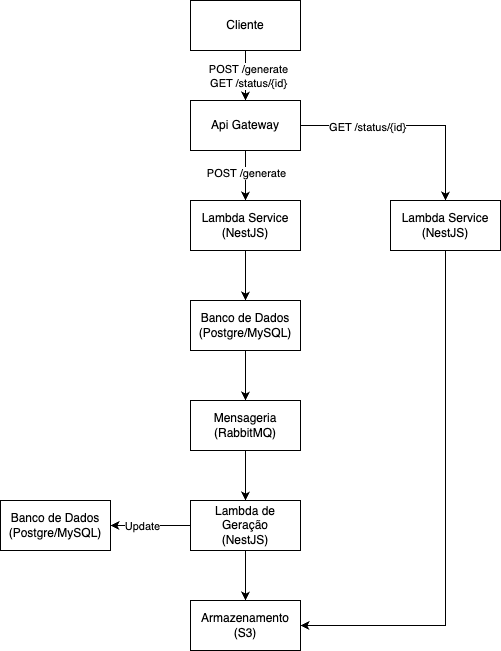

The diagram above was exported from draw.io. Its source (the exported page's mxGraphModel, read from the mxfile embedded in the PNG):
<mxGraphModel dx="1847" dy="689" grid="1" gridSize="10" guides="1" tooltips="1" connect="1" arrows="1" fold="1" page="1" pageScale="1" pageWidth="827" pageHeight="1169" math="0" shadow="0">
  <root>
    <mxCell id="0" />
    <mxCell id="1" parent="0" />
    <mxCell id="DK1fXv9OrQnJBX6886ec-9" style="edgeStyle=orthogonalEdgeStyle;rounded=0;orthogonalLoop=1;jettySize=auto;html=1;entryX=0.5;entryY=0;entryDx=0;entryDy=0;" edge="1" parent="1" source="DK1fXv9OrQnJBX6886ec-2" target="DK1fXv9OrQnJBX6886ec-3">
      <mxGeometry relative="1" as="geometry" />
    </mxCell>
    <mxCell id="DK1fXv9OrQnJBX6886ec-21" value="&lt;div&gt;POST /generate&lt;/div&gt;&lt;div&gt;GET /status/{id}&lt;/div&gt;" style="edgeLabel;html=1;align=center;verticalAlign=middle;resizable=0;points=[];" vertex="1" connectable="0" parent="DK1fXv9OrQnJBX6886ec-9">
      <mxGeometry y="2" relative="1" as="geometry">
        <mxPoint as="offset" />
      </mxGeometry>
    </mxCell>
    <mxCell id="DK1fXv9OrQnJBX6886ec-2" value="Cliente" style="rounded=0;whiteSpace=wrap;html=1;" vertex="1" parent="1">
      <mxGeometry x="80" y="150" width="110" height="50" as="geometry" />
    </mxCell>
    <mxCell id="DK1fXv9OrQnJBX6886ec-11" style="edgeStyle=orthogonalEdgeStyle;rounded=0;orthogonalLoop=1;jettySize=auto;html=1;entryX=0.5;entryY=0;entryDx=0;entryDy=0;" edge="1" parent="1" source="DK1fXv9OrQnJBX6886ec-3" target="DK1fXv9OrQnJBX6886ec-6">
      <mxGeometry relative="1" as="geometry" />
    </mxCell>
    <mxCell id="DK1fXv9OrQnJBX6886ec-23" value="GET /status/{id}" style="edgeLabel;html=1;align=center;verticalAlign=middle;resizable=0;points=[];" vertex="1" connectable="0" parent="DK1fXv9OrQnJBX6886ec-11">
      <mxGeometry x="-0.4" y="-1" relative="1" as="geometry">
        <mxPoint as="offset" />
      </mxGeometry>
    </mxCell>
    <mxCell id="DK1fXv9OrQnJBX6886ec-12" style="edgeStyle=orthogonalEdgeStyle;rounded=0;orthogonalLoop=1;jettySize=auto;html=1;entryX=0.5;entryY=0;entryDx=0;entryDy=0;" edge="1" parent="1" source="DK1fXv9OrQnJBX6886ec-3" target="DK1fXv9OrQnJBX6886ec-4">
      <mxGeometry relative="1" as="geometry" />
    </mxCell>
    <mxCell id="DK1fXv9OrQnJBX6886ec-22" value="POST /generate" style="edgeLabel;html=1;align=center;verticalAlign=middle;resizable=0;points=[];" vertex="1" connectable="0" parent="DK1fXv9OrQnJBX6886ec-12">
      <mxGeometry x="-0.12" relative="1" as="geometry">
        <mxPoint as="offset" />
      </mxGeometry>
    </mxCell>
    <mxCell id="DK1fXv9OrQnJBX6886ec-3" value="Api Gateway" style="rounded=0;whiteSpace=wrap;html=1;" vertex="1" parent="1">
      <mxGeometry x="80" y="250" width="110" height="50" as="geometry" />
    </mxCell>
    <mxCell id="DK1fXv9OrQnJBX6886ec-13" style="edgeStyle=orthogonalEdgeStyle;rounded=0;orthogonalLoop=1;jettySize=auto;html=1;entryX=0.5;entryY=0;entryDx=0;entryDy=0;" edge="1" parent="1" source="DK1fXv9OrQnJBX6886ec-4" target="DK1fXv9OrQnJBX6886ec-7">
      <mxGeometry relative="1" as="geometry" />
    </mxCell>
    <mxCell id="DK1fXv9OrQnJBX6886ec-4" value="&lt;div&gt;Lambda Service (NestJS)&lt;/div&gt;" style="rounded=0;whiteSpace=wrap;html=1;" vertex="1" parent="1">
      <mxGeometry x="80" y="350" width="110" height="50" as="geometry" />
    </mxCell>
    <mxCell id="DK1fXv9OrQnJBX6886ec-28" style="edgeStyle=orthogonalEdgeStyle;rounded=0;orthogonalLoop=1;jettySize=auto;html=1;entryX=1;entryY=0.5;entryDx=0;entryDy=0;exitX=0.5;exitY=1;exitDx=0;exitDy=0;" edge="1" parent="1" source="DK1fXv9OrQnJBX6886ec-6" target="DK1fXv9OrQnJBX6886ec-17">
      <mxGeometry relative="1" as="geometry" />
    </mxCell>
    <mxCell id="DK1fXv9OrQnJBX6886ec-6" value="Lambda Service (NestJS)" style="rounded=0;whiteSpace=wrap;html=1;" vertex="1" parent="1">
      <mxGeometry x="280" y="350" width="110" height="50" as="geometry" />
    </mxCell>
    <mxCell id="DK1fXv9OrQnJBX6886ec-14" style="edgeStyle=orthogonalEdgeStyle;rounded=0;orthogonalLoop=1;jettySize=auto;html=1;entryX=0.5;entryY=0;entryDx=0;entryDy=0;" edge="1" parent="1" source="DK1fXv9OrQnJBX6886ec-7" target="DK1fXv9OrQnJBX6886ec-8">
      <mxGeometry relative="1" as="geometry" />
    </mxCell>
    <mxCell id="DK1fXv9OrQnJBX6886ec-7" value="&lt;div&gt;Banco de Dados&lt;/div&gt;&lt;div&gt;(Postgre/MySQL)&lt;/div&gt;" style="rounded=0;whiteSpace=wrap;html=1;" vertex="1" parent="1">
      <mxGeometry x="80" y="450" width="110" height="50" as="geometry" />
    </mxCell>
    <mxCell id="DK1fXv9OrQnJBX6886ec-16" style="edgeStyle=orthogonalEdgeStyle;rounded=0;orthogonalLoop=1;jettySize=auto;html=1;entryX=0.5;entryY=0;entryDx=0;entryDy=0;" edge="1" parent="1" source="DK1fXv9OrQnJBX6886ec-8" target="DK1fXv9OrQnJBX6886ec-15">
      <mxGeometry relative="1" as="geometry" />
    </mxCell>
    <mxCell id="DK1fXv9OrQnJBX6886ec-8" value="&lt;div&gt;Mensageria&lt;/div&gt;&lt;div&gt;(RabbitMQ)&lt;/div&gt;" style="rounded=0;whiteSpace=wrap;html=1;" vertex="1" parent="1">
      <mxGeometry x="80" y="550" width="110" height="50" as="geometry" />
    </mxCell>
    <mxCell id="DK1fXv9OrQnJBX6886ec-20" style="edgeStyle=orthogonalEdgeStyle;rounded=0;orthogonalLoop=1;jettySize=auto;html=1;entryX=0.5;entryY=0;entryDx=0;entryDy=0;" edge="1" parent="1" source="DK1fXv9OrQnJBX6886ec-15" target="DK1fXv9OrQnJBX6886ec-17">
      <mxGeometry relative="1" as="geometry" />
    </mxCell>
    <mxCell id="DK1fXv9OrQnJBX6886ec-25" style="edgeStyle=orthogonalEdgeStyle;rounded=0;orthogonalLoop=1;jettySize=auto;html=1;entryX=1;entryY=0.5;entryDx=0;entryDy=0;" edge="1" parent="1" source="DK1fXv9OrQnJBX6886ec-15" target="DK1fXv9OrQnJBX6886ec-18">
      <mxGeometry relative="1" as="geometry" />
    </mxCell>
    <mxCell id="DK1fXv9OrQnJBX6886ec-26" value="Update" style="edgeLabel;html=1;align=center;verticalAlign=middle;resizable=0;points=[];" vertex="1" connectable="0" parent="DK1fXv9OrQnJBX6886ec-25">
      <mxGeometry x="0.225" relative="1" as="geometry">
        <mxPoint as="offset" />
      </mxGeometry>
    </mxCell>
    <mxCell id="DK1fXv9OrQnJBX6886ec-15" value="&lt;div&gt;Lambda de Geração&lt;/div&gt;&lt;div&gt;(NestJS)&lt;/div&gt;" style="rounded=0;whiteSpace=wrap;html=1;" vertex="1" parent="1">
      <mxGeometry x="80" y="650" width="110" height="50" as="geometry" />
    </mxCell>
    <mxCell id="DK1fXv9OrQnJBX6886ec-17" value="&lt;div&gt;Armazenamento&lt;/div&gt;&lt;div&gt;(S3)&lt;/div&gt;" style="rounded=0;whiteSpace=wrap;html=1;" vertex="1" parent="1">
      <mxGeometry x="80" y="750" width="110" height="50" as="geometry" />
    </mxCell>
    <mxCell id="DK1fXv9OrQnJBX6886ec-18" value="&lt;div&gt;Banco de Dados&lt;/div&gt;&lt;div&gt;(Postgre/MySQL)&lt;/div&gt;" style="rounded=0;whiteSpace=wrap;html=1;" vertex="1" parent="1">
      <mxGeometry x="-110" y="650" width="110" height="50" as="geometry" />
    </mxCell>
  </root>
</mxGraphModel>